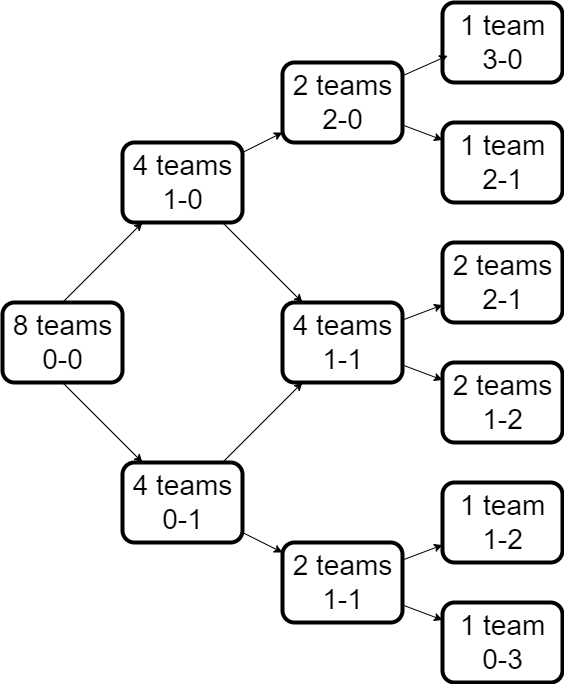

The diagram above was exported from draw.io. Its source (the exported page's mxGraphModel, read from the mxfile embedded in the PNG):
<mxGraphModel dx="1050" dy="1718" grid="1" gridSize="10" guides="1" tooltips="1" connect="1" arrows="1" fold="1" page="1" pageScale="1" pageWidth="850" pageHeight="1100" math="0" shadow="0">
  <root>
    <mxCell id="0" />
    <mxCell id="1" parent="0" />
    <mxCell id="N-EjFKVmfLF0iz7wxQVQ-6" style="rounded=0;orthogonalLoop=1;jettySize=auto;html=1;" parent="1" target="N-EjFKVmfLF0iz7wxQVQ-23" edge="1">
      <mxGeometry relative="1" as="geometry">
        <mxPoint x="140" y="320" as="sourcePoint" />
        <mxPoint x="220" y="440" as="targetPoint" />
      </mxGeometry>
    </mxCell>
    <mxCell id="N-EjFKVmfLF0iz7wxQVQ-8" style="rounded=0;orthogonalLoop=1;jettySize=auto;html=1;" parent="1" target="N-EjFKVmfLF0iz7wxQVQ-19" edge="1">
      <mxGeometry relative="1" as="geometry">
        <mxPoint x="140" y="240" as="sourcePoint" />
        <mxPoint x="215.71428571428578" y="160" as="targetPoint" />
      </mxGeometry>
    </mxCell>
    <mxCell id="N-EjFKVmfLF0iz7wxQVQ-16" style="rounded=0;orthogonalLoop=1;jettySize=auto;html=1;" parent="1" source="N-EjFKVmfLF0iz7wxQVQ-19" edge="1">
      <mxGeometry relative="1" as="geometry">
        <mxPoint x="255" y="120" as="sourcePoint" />
        <mxPoint x="296.66666666666674" y="80" as="targetPoint" />
      </mxGeometry>
    </mxCell>
    <mxCell id="N-EjFKVmfLF0iz7wxQVQ-13" style="rounded=0;orthogonalLoop=1;jettySize=auto;html=1;" parent="1" source="N-EjFKVmfLF0iz7wxQVQ-23" target="N-EjFKVmfLF0iz7wxQVQ-27" edge="1">
      <mxGeometry relative="1" as="geometry">
        <mxPoint x="255" y="480" as="sourcePoint" />
        <mxPoint x="295" y="520" as="targetPoint" />
      </mxGeometry>
    </mxCell>
    <mxCell id="N-EjFKVmfLF0iz7wxQVQ-14" style="rounded=0;orthogonalLoop=1;jettySize=auto;html=1;" parent="1" source="N-EjFKVmfLF0iz7wxQVQ-23" target="N-EjFKVmfLF0iz7wxQVQ-20" edge="1">
      <mxGeometry relative="1" as="geometry">
        <mxPoint x="255" y="440" as="sourcePoint" />
        <mxPoint x="360" y="390" as="targetPoint" />
      </mxGeometry>
    </mxCell>
    <mxCell id="N-EjFKVmfLF0iz7wxQVQ-22" style="rounded=0;orthogonalLoop=1;jettySize=auto;html=1;" parent="1" source="N-EjFKVmfLF0iz7wxQVQ-19" target="N-EjFKVmfLF0iz7wxQVQ-20" edge="1">
      <mxGeometry relative="1" as="geometry" />
    </mxCell>
    <mxCell id="N-EjFKVmfLF0iz7wxQVQ-25" style="rounded=0;orthogonalLoop=1;jettySize=auto;html=1;" parent="1" source="N-EjFKVmfLF0iz7wxQVQ-19" target="N-EjFKVmfLF0iz7wxQVQ-24" edge="1">
      <mxGeometry relative="1" as="geometry" />
    </mxCell>
    <mxCell id="N-EjFKVmfLF0iz7wxQVQ-19" value="&lt;font style=&quot;font-size: 28px;&quot;&gt;4 teams&lt;/font&gt;&lt;div style=&quot;font-size: 28px;&quot;&gt;&lt;font style=&quot;font-size: 28px;&quot;&gt;1-0&lt;/font&gt;&lt;/div&gt;" style="text;html=1;align=center;verticalAlign=middle;resizable=1;points=[];autosize=1;strokeColor=default;fillColor=none;strokeWidth=4;rounded=1;imageWidth=54;imageHeight=54;fontSize=28;" parent="1" vertex="1">
      <mxGeometry x="200" y="80" width="120" height="80" as="geometry" />
    </mxCell>
    <mxCell id="yg8_IQow118s9ibPOHhR-1" style="rounded=0;orthogonalLoop=1;jettySize=auto;html=1;" edge="1" parent="1" source="N-EjFKVmfLF0iz7wxQVQ-20" target="N-EjFKVmfLF0iz7wxQVQ-40">
      <mxGeometry relative="1" as="geometry" />
    </mxCell>
    <mxCell id="N-EjFKVmfLF0iz7wxQVQ-20" value="&lt;font style=&quot;font-size: 28px;&quot;&gt;4&lt;/font&gt;&lt;span style=&quot;background-color: initial;&quot;&gt;&amp;nbsp;teams&lt;/span&gt;&lt;div&gt;&lt;div style=&quot;font-size: 28px;&quot;&gt;&lt;font style=&quot;font-size: 28px;&quot;&gt;1-1&lt;/font&gt;&lt;/div&gt;&lt;/div&gt;" style="text;html=1;align=center;verticalAlign=middle;resizable=1;points=[];autosize=1;strokeColor=default;fillColor=none;strokeWidth=4;rounded=1;imageWidth=54;imageHeight=54;fontSize=28;" parent="1" vertex="1">
      <mxGeometry x="360" y="240" width="120" height="80" as="geometry" />
    </mxCell>
    <mxCell id="N-EjFKVmfLF0iz7wxQVQ-23" value="&lt;font style=&quot;font-size: 28px;&quot;&gt;4 teams&lt;/font&gt;&lt;div style=&quot;font-size: 28px;&quot;&gt;&lt;font style=&quot;font-size: 28px;&quot;&gt;0-1&lt;/font&gt;&lt;/div&gt;" style="text;html=1;align=center;verticalAlign=middle;resizable=1;points=[];autosize=1;strokeColor=default;fillColor=none;strokeWidth=4;rounded=1;imageWidth=54;imageHeight=54;fontSize=28;" parent="1" vertex="1">
      <mxGeometry x="200" y="400" width="120" height="80" as="geometry" />
    </mxCell>
    <mxCell id="N-EjFKVmfLF0iz7wxQVQ-24" value="&lt;font style=&quot;font-size: 28px;&quot;&gt;2 teams&lt;/font&gt;&lt;div style=&quot;font-size: 28px;&quot;&gt;&lt;font style=&quot;font-size: 28px;&quot;&gt;2-0&lt;/font&gt;&lt;/div&gt;" style="text;html=1;align=center;verticalAlign=middle;resizable=1;points=[];autosize=1;strokeColor=default;fillColor=none;strokeWidth=4;rounded=1;imageWidth=54;imageHeight=54;fontSize=28;" parent="1" vertex="1">
      <mxGeometry x="360" width="120" height="80" as="geometry" />
    </mxCell>
    <mxCell id="N-EjFKVmfLF0iz7wxQVQ-27" value="&lt;font style=&quot;font-size: 28px;&quot;&gt;2 teams&lt;/font&gt;&lt;div style=&quot;font-size: 28px;&quot;&gt;&lt;font style=&quot;font-size: 28px;&quot;&gt;1-1&lt;/font&gt;&lt;/div&gt;" style="text;html=1;align=center;verticalAlign=middle;resizable=1;points=[];autosize=1;strokeColor=default;fillColor=none;strokeWidth=4;rounded=1;imageWidth=54;imageHeight=54;fontSize=28;" parent="1" vertex="1">
      <mxGeometry x="360" y="480" width="120" height="80" as="geometry" />
    </mxCell>
    <mxCell id="N-EjFKVmfLF0iz7wxQVQ-29" value="&lt;font style=&quot;font-size: 28px;&quot;&gt;1 team&lt;/font&gt;&lt;div style=&quot;font-size: 28px;&quot;&gt;&lt;font style=&quot;font-size: 28px;&quot;&gt;3-0&lt;/font&gt;&lt;/div&gt;" style="text;html=1;align=center;verticalAlign=middle;resizable=1;points=[];autosize=1;strokeColor=default;fillColor=none;strokeWidth=4;rounded=1;imageWidth=54;imageHeight=54;fontSize=28;" parent="1" vertex="1">
      <mxGeometry x="520" y="-60" width="120" height="80" as="geometry" />
    </mxCell>
    <mxCell id="N-EjFKVmfLF0iz7wxQVQ-31" value="&lt;font style=&quot;font-size: 28px;&quot;&gt;8 teams&lt;/font&gt;&lt;div style=&quot;font-size: 28px;&quot;&gt;&lt;font style=&quot;font-size: 28px;&quot;&gt;0-0&lt;/font&gt;&lt;/div&gt;" style="text;html=1;align=center;verticalAlign=middle;resizable=1;points=[];autosize=1;strokeColor=default;fillColor=none;strokeWidth=4;rounded=1;imageWidth=54;imageHeight=54;" parent="1" vertex="1">
      <mxGeometry x="80" y="240" width="120" height="80" as="geometry" />
    </mxCell>
    <mxCell id="N-EjFKVmfLF0iz7wxQVQ-37" value="&lt;font style=&quot;font-size: 28px;&quot;&gt;1 team&lt;/font&gt;&lt;div style=&quot;font-size: 28px;&quot;&gt;&lt;font style=&quot;font-size: 28px;&quot;&gt;2-1&lt;/font&gt;&lt;/div&gt;" style="text;html=1;align=center;verticalAlign=middle;resizable=1;points=[];autosize=1;strokeColor=default;fillColor=none;strokeWidth=4;rounded=1;imageWidth=54;imageHeight=54;fontSize=28;" parent="1" vertex="1">
      <mxGeometry x="520" y="60" width="120" height="80" as="geometry" />
    </mxCell>
    <mxCell id="N-EjFKVmfLF0iz7wxQVQ-40" value="&lt;font style=&quot;font-size: 28px;&quot;&gt;2 teams&lt;/font&gt;&lt;div style=&quot;font-size: 28px;&quot;&gt;&lt;font style=&quot;font-size: 28px;&quot;&gt;1-2&lt;/font&gt;&lt;/div&gt;" style="text;html=1;align=center;verticalAlign=middle;resizable=1;points=[];autosize=1;strokeColor=default;fillColor=none;strokeWidth=4;rounded=1;imageWidth=54;imageHeight=54;fontSize=28;" parent="1" vertex="1">
      <mxGeometry x="520" y="300" width="120" height="80" as="geometry" />
    </mxCell>
    <mxCell id="N-EjFKVmfLF0iz7wxQVQ-41" value="&lt;font style=&quot;font-size: 28px;&quot;&gt;2 teams&lt;/font&gt;&lt;div style=&quot;font-size: 28px;&quot;&gt;&lt;font style=&quot;font-size: 28px;&quot;&gt;2-1&lt;/font&gt;&lt;/div&gt;" style="text;html=1;align=center;verticalAlign=middle;resizable=1;points=[];autosize=1;strokeColor=default;fillColor=none;strokeWidth=4;rounded=1;imageWidth=54;imageHeight=54;fontSize=28;" parent="1" vertex="1">
      <mxGeometry x="520" y="180" width="120" height="80" as="geometry" />
    </mxCell>
    <mxCell id="N-EjFKVmfLF0iz7wxQVQ-44" value="&lt;font style=&quot;font-size: 28px;&quot;&gt;1 team&lt;/font&gt;&lt;div style=&quot;font-size: 28px;&quot;&gt;&lt;font style=&quot;font-size: 28px;&quot;&gt;1-2&lt;/font&gt;&lt;/div&gt;" style="text;html=1;align=center;verticalAlign=middle;resizable=1;points=[];autosize=1;strokeColor=default;fillColor=none;strokeWidth=4;rounded=1;imageWidth=54;imageHeight=54;fontSize=28;" parent="1" vertex="1">
      <mxGeometry x="520" y="420" width="120" height="80" as="geometry" />
    </mxCell>
    <mxCell id="N-EjFKVmfLF0iz7wxQVQ-45" value="&lt;font style=&quot;font-size: 28px;&quot;&gt;1 team&lt;/font&gt;&lt;div style=&quot;font-size: 28px;&quot;&gt;&lt;font style=&quot;font-size: 28px;&quot;&gt;0-3&lt;/font&gt;&lt;/div&gt;" style="text;html=1;align=center;verticalAlign=middle;resizable=1;points=[];autosize=1;strokeColor=default;fillColor=none;strokeWidth=4;rounded=1;imageWidth=54;imageHeight=54;fontSize=28;" parent="1" vertex="1">
      <mxGeometry x="520" y="540" width="120" height="80" as="geometry" />
    </mxCell>
    <mxCell id="N-EjFKVmfLF0iz7wxQVQ-46" style="rounded=0;orthogonalLoop=1;jettySize=auto;html=1;entryX=0.043;entryY=0.665;entryDx=0;entryDy=0;entryPerimeter=0;" parent="1" source="N-EjFKVmfLF0iz7wxQVQ-24" target="N-EjFKVmfLF0iz7wxQVQ-29" edge="1">
      <mxGeometry relative="1" as="geometry" />
    </mxCell>
    <mxCell id="N-EjFKVmfLF0iz7wxQVQ-47" style="rounded=0;orthogonalLoop=1;jettySize=auto;html=1;" parent="1" source="N-EjFKVmfLF0iz7wxQVQ-24" target="N-EjFKVmfLF0iz7wxQVQ-37" edge="1">
      <mxGeometry relative="1" as="geometry">
        <mxPoint x="490" y="35" as="sourcePoint" />
        <mxPoint x="535" y="23" as="targetPoint" />
      </mxGeometry>
    </mxCell>
    <mxCell id="N-EjFKVmfLF0iz7wxQVQ-49" style="rounded=0;orthogonalLoop=1;jettySize=auto;html=1;" parent="1" source="N-EjFKVmfLF0iz7wxQVQ-20" target="N-EjFKVmfLF0iz7wxQVQ-41" edge="1">
      <mxGeometry relative="1" as="geometry">
        <mxPoint x="510" y="55" as="sourcePoint" />
        <mxPoint x="555" y="43" as="targetPoint" />
      </mxGeometry>
    </mxCell>
    <mxCell id="N-EjFKVmfLF0iz7wxQVQ-52" style="rounded=0;orthogonalLoop=1;jettySize=auto;html=1;" parent="1" source="N-EjFKVmfLF0iz7wxQVQ-27" target="N-EjFKVmfLF0iz7wxQVQ-44" edge="1">
      <mxGeometry relative="1" as="geometry">
        <mxPoint x="540" y="85" as="sourcePoint" />
        <mxPoint x="585" y="73" as="targetPoint" />
      </mxGeometry>
    </mxCell>
    <mxCell id="N-EjFKVmfLF0iz7wxQVQ-53" style="rounded=0;orthogonalLoop=1;jettySize=auto;html=1;" parent="1" source="N-EjFKVmfLF0iz7wxQVQ-27" target="N-EjFKVmfLF0iz7wxQVQ-45" edge="1">
      <mxGeometry relative="1" as="geometry">
        <mxPoint x="550" y="95" as="sourcePoint" />
        <mxPoint x="595" y="83" as="targetPoint" />
      </mxGeometry>
    </mxCell>
  </root>
</mxGraphModel>